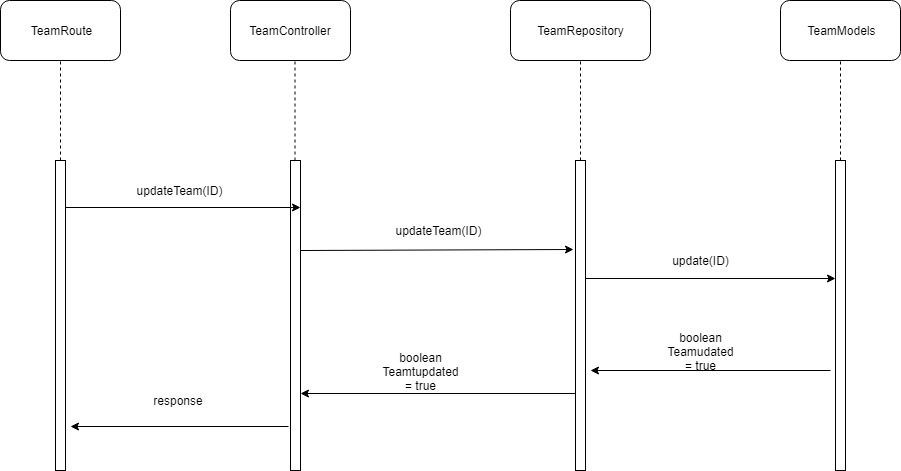

The diagram above was exported from draw.io. Its source (the exported page's mxGraphModel, read from the mxfile embedded in the PNG):
<mxGraphModel dx="1248" dy="663" grid="1" gridSize="10" guides="1" tooltips="1" connect="1" arrows="1" fold="1" page="1" pageScale="1" pageWidth="827" pageHeight="1169" math="0" shadow="0">
  <root>
    <mxCell id="0" />
    <mxCell id="1" parent="0" />
    <mxCell id="dmv6h-0Zn4fNr88Q2A0j-2" value="TeamRoute" style="rounded=1;whiteSpace=wrap;html=1;" parent="1" vertex="1">
      <mxGeometry x="40" y="60" width="120" height="60" as="geometry" />
    </mxCell>
    <mxCell id="dmv6h-0Zn4fNr88Q2A0j-3" value="" style="endArrow=none;dashed=1;html=1;entryX=0.5;entryY=1;entryDx=0;entryDy=0;" parent="1" target="dmv6h-0Zn4fNr88Q2A0j-2" edge="1">
      <mxGeometry width="50" height="50" relative="1" as="geometry">
        <mxPoint x="100" y="220" as="sourcePoint" />
        <mxPoint x="90" y="140" as="targetPoint" />
      </mxGeometry>
    </mxCell>
    <mxCell id="dmv6h-0Zn4fNr88Q2A0j-4" value="" style="rounded=0;whiteSpace=wrap;html=1;" parent="1" vertex="1">
      <mxGeometry x="95" y="220" width="10" height="310" as="geometry" />
    </mxCell>
    <mxCell id="dmv6h-0Zn4fNr88Q2A0j-5" value="TeamController" style="rounded=1;whiteSpace=wrap;html=1;" parent="1" vertex="1">
      <mxGeometry x="270" y="60" width="120" height="60" as="geometry" />
    </mxCell>
    <mxCell id="dmv6h-0Zn4fNr88Q2A0j-6" value="" style="rounded=0;whiteSpace=wrap;html=1;" parent="1" vertex="1">
      <mxGeometry x="330" y="220" width="10" height="310" as="geometry" />
    </mxCell>
    <mxCell id="dmv6h-0Zn4fNr88Q2A0j-7" value="" style="endArrow=none;dashed=1;html=1;entryX=0.5;entryY=1;entryDx=0;entryDy=0;" parent="1" edge="1">
      <mxGeometry width="50" height="50" relative="1" as="geometry">
        <mxPoint x="334.5" y="220" as="sourcePoint" />
        <mxPoint x="334.5" y="120" as="targetPoint" />
      </mxGeometry>
    </mxCell>
    <mxCell id="dmv6h-0Zn4fNr88Q2A0j-8" value="" style="endArrow=classic;html=1;entryX=1;entryY=0.152;entryDx=0;entryDy=0;entryPerimeter=0;" parent="1" target="dmv6h-0Zn4fNr88Q2A0j-6" edge="1">
      <mxGeometry width="50" height="50" relative="1" as="geometry">
        <mxPoint x="105" y="267" as="sourcePoint" />
        <mxPoint x="155" y="220" as="targetPoint" />
      </mxGeometry>
    </mxCell>
    <mxCell id="dmv6h-0Zn4fNr88Q2A0j-9" value="updateTeam(ID)" style="text;html=1;strokeColor=none;fillColor=none;align=center;verticalAlign=middle;whiteSpace=wrap;rounded=0;" parent="1" vertex="1">
      <mxGeometry x="198" y="240" width="40" height="20" as="geometry" />
    </mxCell>
    <mxCell id="dmv6h-0Zn4fNr88Q2A0j-10" value="TeamRepository" style="rounded=1;whiteSpace=wrap;html=1;" parent="1" vertex="1">
      <mxGeometry x="550" y="60" width="140" height="60" as="geometry" />
    </mxCell>
    <mxCell id="dmv6h-0Zn4fNr88Q2A0j-11" value="" style="endArrow=none;dashed=1;html=1;entryX=0.5;entryY=1;entryDx=0;entryDy=0;" parent="1" target="dmv6h-0Zn4fNr88Q2A0j-10" edge="1">
      <mxGeometry width="50" height="50" relative="1" as="geometry">
        <mxPoint x="620" y="220" as="sourcePoint" />
        <mxPoint x="610" y="140" as="targetPoint" />
      </mxGeometry>
    </mxCell>
    <mxCell id="dmv6h-0Zn4fNr88Q2A0j-12" value="" style="rounded=0;whiteSpace=wrap;html=1;" parent="1" vertex="1">
      <mxGeometry x="615" y="220" width="10" height="310" as="geometry" />
    </mxCell>
    <mxCell id="dmv6h-0Zn4fNr88Q2A0j-13" value="" style="endArrow=classic;html=1;entryX=-0.229;entryY=0.288;entryDx=0;entryDy=0;entryPerimeter=0;" parent="1" target="dmv6h-0Zn4fNr88Q2A0j-12" edge="1">
      <mxGeometry width="50" height="50" relative="1" as="geometry">
        <mxPoint x="340" y="310" as="sourcePoint" />
        <mxPoint x="390" y="260" as="targetPoint" />
        <Array as="points" />
      </mxGeometry>
    </mxCell>
    <mxCell id="dmv6h-0Zn4fNr88Q2A0j-14" value="updateTeam(ID)" style="text;html=1;strokeColor=none;fillColor=none;align=center;verticalAlign=middle;whiteSpace=wrap;rounded=0;" parent="1" vertex="1">
      <mxGeometry x="457.5" y="280" width="40" height="20" as="geometry" />
    </mxCell>
    <mxCell id="dmv6h-0Zn4fNr88Q2A0j-17" value="TeamModels" style="rounded=1;whiteSpace=wrap;html=1;" parent="1" vertex="1">
      <mxGeometry x="820" y="60" width="120" height="60" as="geometry" />
    </mxCell>
    <mxCell id="dmv6h-0Zn4fNr88Q2A0j-18" value="" style="endArrow=none;dashed=1;html=1;entryX=0.5;entryY=1;entryDx=0;entryDy=0;" parent="1" target="dmv6h-0Zn4fNr88Q2A0j-17" edge="1">
      <mxGeometry width="50" height="50" relative="1" as="geometry">
        <mxPoint x="880" y="220" as="sourcePoint" />
        <mxPoint x="870" y="140" as="targetPoint" />
      </mxGeometry>
    </mxCell>
    <mxCell id="dmv6h-0Zn4fNr88Q2A0j-19" value="" style="rounded=0;whiteSpace=wrap;html=1;" parent="1" vertex="1">
      <mxGeometry x="875" y="220" width="10" height="310" as="geometry" />
    </mxCell>
    <mxCell id="dmv6h-0Zn4fNr88Q2A0j-20" value="" style="endArrow=classic;html=1;" parent="1" edge="1">
      <mxGeometry width="50" height="50" relative="1" as="geometry">
        <mxPoint x="625" y="338" as="sourcePoint" />
        <mxPoint x="875" y="338" as="targetPoint" />
      </mxGeometry>
    </mxCell>
    <mxCell id="dmv6h-0Zn4fNr88Q2A0j-21" value="update(ID)" style="text;html=1;strokeColor=none;fillColor=none;align=center;verticalAlign=middle;whiteSpace=wrap;rounded=0;" parent="1" vertex="1">
      <mxGeometry x="720" y="310" width="40" height="20" as="geometry" />
    </mxCell>
    <mxCell id="dmv6h-0Zn4fNr88Q2A0j-23" value="" style="endArrow=classic;html=1;" parent="1" edge="1">
      <mxGeometry width="50" height="50" relative="1" as="geometry">
        <mxPoint x="870" y="430" as="sourcePoint" />
        <mxPoint x="630" y="430" as="targetPoint" />
      </mxGeometry>
    </mxCell>
    <mxCell id="dmv6h-0Zn4fNr88Q2A0j-24" value="boolean Teamudated = true" style="text;html=1;strokeColor=none;fillColor=none;align=center;verticalAlign=middle;whiteSpace=wrap;rounded=0;" parent="1" vertex="1">
      <mxGeometry x="720" y="400" width="40" height="20" as="geometry" />
    </mxCell>
    <mxCell id="dmv6h-0Zn4fNr88Q2A0j-25" value="" style="endArrow=classic;html=1;exitX=0;exitY=0.75;exitDx=0;exitDy=0;entryX=1;entryY=0.75;entryDx=0;entryDy=0;" parent="1" source="dmv6h-0Zn4fNr88Q2A0j-12" target="dmv6h-0Zn4fNr88Q2A0j-6" edge="1">
      <mxGeometry width="50" height="50" relative="1" as="geometry">
        <mxPoint x="448" y="450" as="sourcePoint" />
        <mxPoint x="498" y="400" as="targetPoint" />
      </mxGeometry>
    </mxCell>
    <mxCell id="dmv6h-0Zn4fNr88Q2A0j-26" value="boolean Teamtupdated = true" style="text;html=1;strokeColor=none;fillColor=none;align=center;verticalAlign=middle;whiteSpace=wrap;rounded=0;" parent="1" vertex="1">
      <mxGeometry x="440" y="420" width="40" height="20" as="geometry" />
    </mxCell>
    <mxCell id="dmv6h-0Zn4fNr88Q2A0j-27" value="" style="endArrow=classic;html=1;exitX=-0.157;exitY=0.858;exitDx=0;exitDy=0;exitPerimeter=0;entryX=1.5;entryY=0.858;entryDx=0;entryDy=0;entryPerimeter=0;" parent="1" source="dmv6h-0Zn4fNr88Q2A0j-6" target="dmv6h-0Zn4fNr88Q2A0j-4" edge="1">
      <mxGeometry width="50" height="50" relative="1" as="geometry">
        <mxPoint x="160" y="490" as="sourcePoint" />
        <mxPoint x="210" y="440" as="targetPoint" />
      </mxGeometry>
    </mxCell>
    <mxCell id="dmv6h-0Zn4fNr88Q2A0j-28" value="response" style="text;html=1;strokeColor=none;fillColor=none;align=center;verticalAlign=middle;whiteSpace=wrap;rounded=0;" parent="1" vertex="1">
      <mxGeometry x="198" y="450" width="40" height="20" as="geometry" />
    </mxCell>
  </root>
</mxGraphModel>